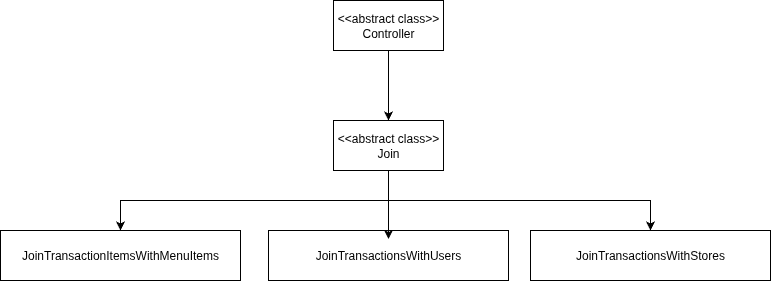

The diagram above was exported from draw.io. Its source (the exported page's mxGraphModel, read from the mxfile embedded in the PNG):
<mxGraphModel dx="1944" dy="2120" grid="1" gridSize="10" guides="1" tooltips="1" connect="1" arrows="1" fold="1" page="1" pageScale="1" pageWidth="850" pageHeight="1100" math="0" shadow="0">
  <root>
    <mxCell id="NhaONuDd5Y43UWhX-qxk-0" />
    <mxCell id="NhaONuDd5Y43UWhX-qxk-1" parent="NhaONuDd5Y43UWhX-qxk-0" />
    <mxCell id="NhaONuDd5Y43UWhX-qxk-60" style="edgeStyle=orthogonalEdgeStyle;rounded=0;orthogonalLoop=1;jettySize=auto;html=1;" edge="1" parent="NhaONuDd5Y43UWhX-qxk-1" source="NhaONuDd5Y43UWhX-qxk-62" target="NhaONuDd5Y43UWhX-qxk-65">
      <mxGeometry relative="1" as="geometry">
        <Array as="points">
          <mxPoint x="2558" y="640" />
          <mxPoint x="2820" y="640" />
        </Array>
      </mxGeometry>
    </mxCell>
    <mxCell id="NhaONuDd5Y43UWhX-qxk-61" style="edgeStyle=orthogonalEdgeStyle;rounded=0;orthogonalLoop=1;jettySize=auto;html=1;entryX=0.5;entryY=0;entryDx=0;entryDy=0;" edge="1" parent="NhaONuDd5Y43UWhX-qxk-1" source="NhaONuDd5Y43UWhX-qxk-62" target="NhaONuDd5Y43UWhX-qxk-63">
      <mxGeometry relative="1" as="geometry">
        <Array as="points">
          <mxPoint x="2558" y="640" />
          <mxPoint x="2290" y="640" />
        </Array>
      </mxGeometry>
    </mxCell>
    <mxCell id="NhaONuDd5Y43UWhX-qxk-62" value="&amp;lt;&amp;lt;abstract class&amp;gt;&amp;gt;&lt;br&gt;Join" style="html=1;whiteSpace=wrap;" vertex="1" parent="NhaONuDd5Y43UWhX-qxk-1">
      <mxGeometry x="2503" y="560" width="110" height="50" as="geometry" />
    </mxCell>
    <mxCell id="NhaONuDd5Y43UWhX-qxk-63" value="JoinTransactionItemsWithMenuItems" style="html=1;whiteSpace=wrap;" vertex="1" parent="NhaONuDd5Y43UWhX-qxk-1">
      <mxGeometry x="2170" y="670" width="240" height="50" as="geometry" />
    </mxCell>
    <mxCell id="NhaONuDd5Y43UWhX-qxk-64" value="JoinTransactionsWithUsers" style="html=1;whiteSpace=wrap;" vertex="1" parent="NhaONuDd5Y43UWhX-qxk-1">
      <mxGeometry x="2438" y="670" width="240" height="50" as="geometry" />
    </mxCell>
    <mxCell id="NhaONuDd5Y43UWhX-qxk-65" value="JoinTransactionsWithStores" style="html=1;whiteSpace=wrap;" vertex="1" parent="NhaONuDd5Y43UWhX-qxk-1">
      <mxGeometry x="2700" y="670" width="240" height="50" as="geometry" />
    </mxCell>
    <mxCell id="NhaONuDd5Y43UWhX-qxk-66" style="edgeStyle=orthogonalEdgeStyle;rounded=0;orthogonalLoop=1;jettySize=auto;html=1;" edge="1" parent="NhaONuDd5Y43UWhX-qxk-1" source="NhaONuDd5Y43UWhX-qxk-67" target="NhaONuDd5Y43UWhX-qxk-62">
      <mxGeometry relative="1" as="geometry" />
    </mxCell>
    <mxCell id="NhaONuDd5Y43UWhX-qxk-67" value="&amp;lt;&amp;lt;abstract class&amp;gt;&amp;gt;&lt;br&gt;Controller" style="html=1;whiteSpace=wrap;" vertex="1" parent="NhaONuDd5Y43UWhX-qxk-1">
      <mxGeometry x="2503" y="440" width="110" height="50" as="geometry" />
    </mxCell>
    <mxCell id="NhaONuDd5Y43UWhX-qxk-68" style="edgeStyle=orthogonalEdgeStyle;rounded=0;orthogonalLoop=1;jettySize=auto;html=1;entryX=0.5;entryY=0.172;entryDx=0;entryDy=0;entryPerimeter=0;" edge="1" parent="NhaONuDd5Y43UWhX-qxk-1" source="NhaONuDd5Y43UWhX-qxk-62" target="NhaONuDd5Y43UWhX-qxk-64">
      <mxGeometry relative="1" as="geometry" />
    </mxCell>
  </root>
</mxGraphModel>